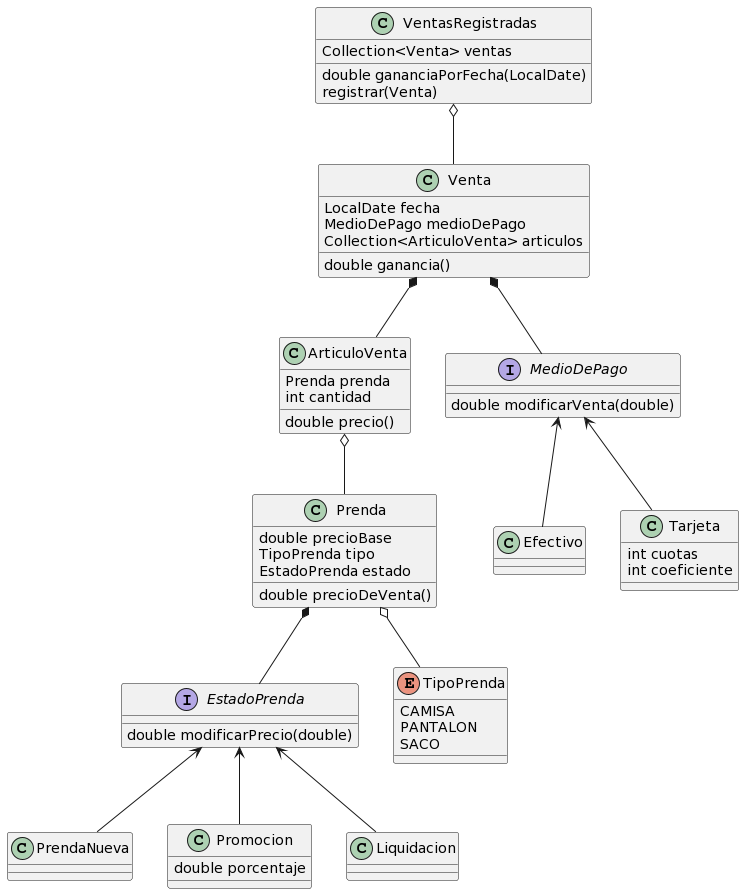

The diagram above was rendered by PlantUML. Its source (embedded in the PNG):
@startuml
interface EstadoPrenda {
    double modificarPrecio(double)
}

class PrendaNueva 
EstadoPrenda <-- PrendaNueva

class Promocion {
    double porcentaje
}
EstadoPrenda <-- Promocion

class Liquidacion
EstadoPrenda <-- Liquidacion

'''''''''''''''''''''''''''''

class Prenda {
    double precioBase
    TipoPrenda tipo
    EstadoPrenda estado
    double precioDeVenta()
}
Prenda *-- EstadoPrenda

enum TipoPrenda {
    CAMISA
    PANTALON
    SACO
}
Prenda o-- TipoPrenda


'''''''''''''''''''''''''''''

class ArticuloVenta{
    Prenda prenda
    int cantidad
    double precio()
}
ArticuloVenta o-- Prenda

interface MedioDePago{
    double modificarVenta(double)
}

class Efectivo
MedioDePago <-- Efectivo

class Tarjeta {
    int cuotas
    int coeficiente
}
MedioDePago <-- Tarjeta

class Venta {
    LocalDate fecha
    MedioDePago medioDePago
    Collection<ArticuloVenta> articulos
    double ganancia()
}
Venta *-- MedioDePago
Venta *-- ArticuloVenta

'''''''''''''''''''''''''''''

class VentasRegistradas {
    Collection<Venta> ventas
    double gananciaPorFecha(LocalDate)
    registrar(Venta)
}
VentasRegistradas o-- Venta
@enduml